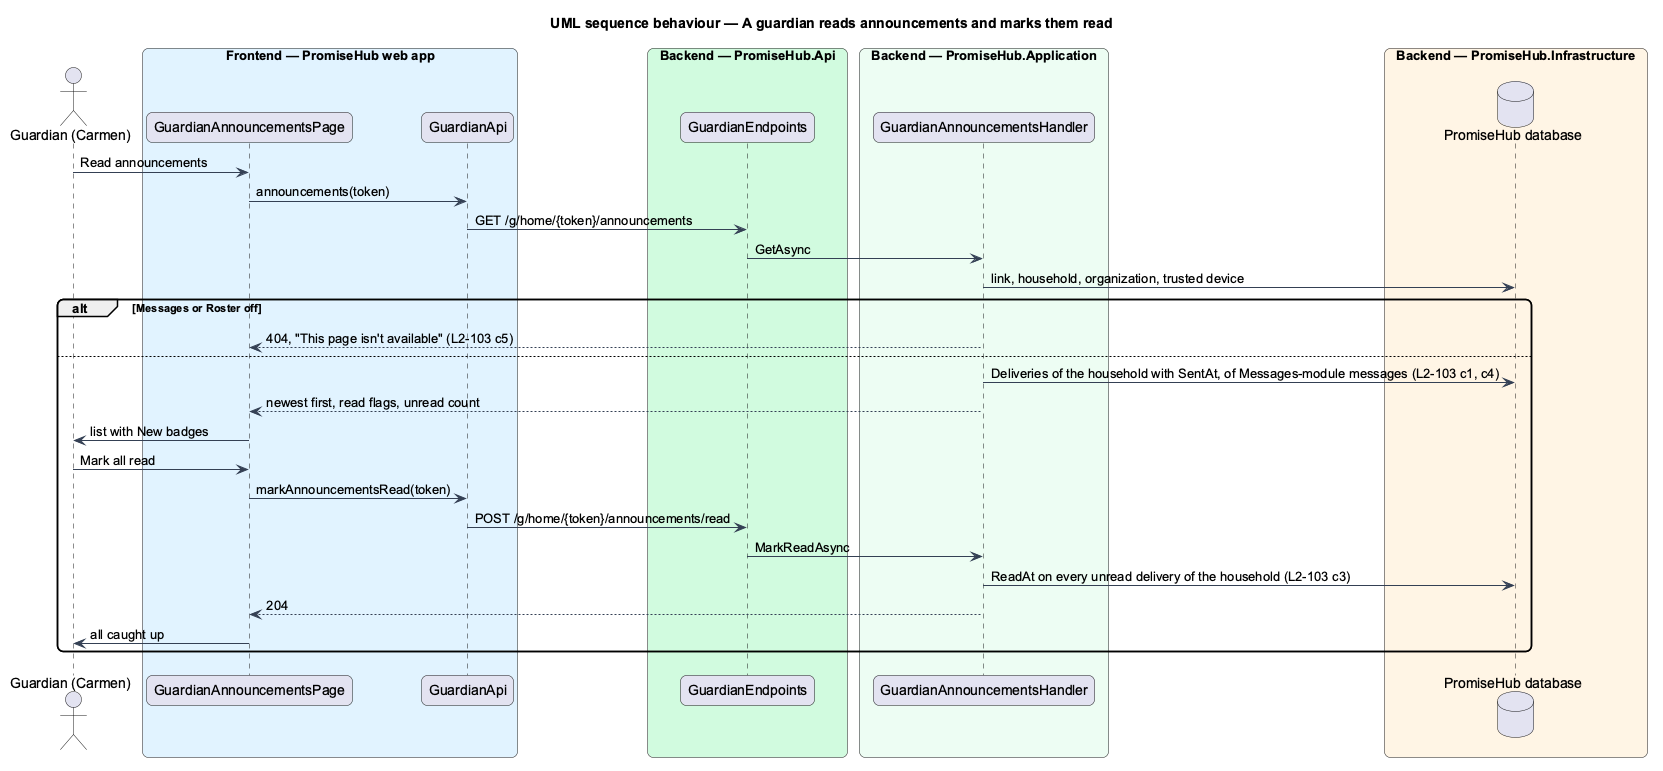

The diagram above was rendered by PlantUML. Its source (embedded in the PNG):
@startuml
title UML sequence behaviour — A guardian reads announcements and marks them read
skinparam backgroundColor #FFFFFF
skinparam shadowing false
skinparam roundcorner 12
skinparam defaultFontName Arial
skinparam ArrowColor #344054
actor "Guardian (Carmen)" as actor
box "Frontend — PromiseHub web app" #E0F2FE
  participant "GuardianAnnouncementsPage" as page
  
  participant "GuardianApi" as gapi
end box
box "Backend — PromiseHub.Api" #D1FADF
  participant "GuardianEndpoints" as ep
end box
box "Backend — PromiseHub.Application" #ECFDF3
  participant "GuardianAnnouncementsHandler" as h
  
  
end box
box "Backend — PromiseHub.Infrastructure" #FFF4E5
  database "PromiseHub database" as db
end box
actor -> page : Read announcements
page -> gapi : announcements(token)
gapi -> ep : GET /g/home/{token}/announcements
ep -> h : GetAsync
h -> db : link, household, organization, trusted device
alt Messages or Roster off
  h --> page : 404, "This page isn't available" (L2-103 c5)
else
  h -> db : Deliveries of the household with SentAt, of Messages-module messages (L2-103 c1, c4)
  h --> page : newest first, read flags, unread count
  page -> actor : list with New badges
  actor -> page : Mark all read
  page -> gapi : markAnnouncementsRead(token)
  gapi -> ep : POST /g/home/{token}/announcements/read
  ep -> h : MarkReadAsync
  h -> db : ReadAt on every unread delivery of the household (L2-103 c3)
  h --> page : 204
  page -> actor : all caught up
end
@enduml